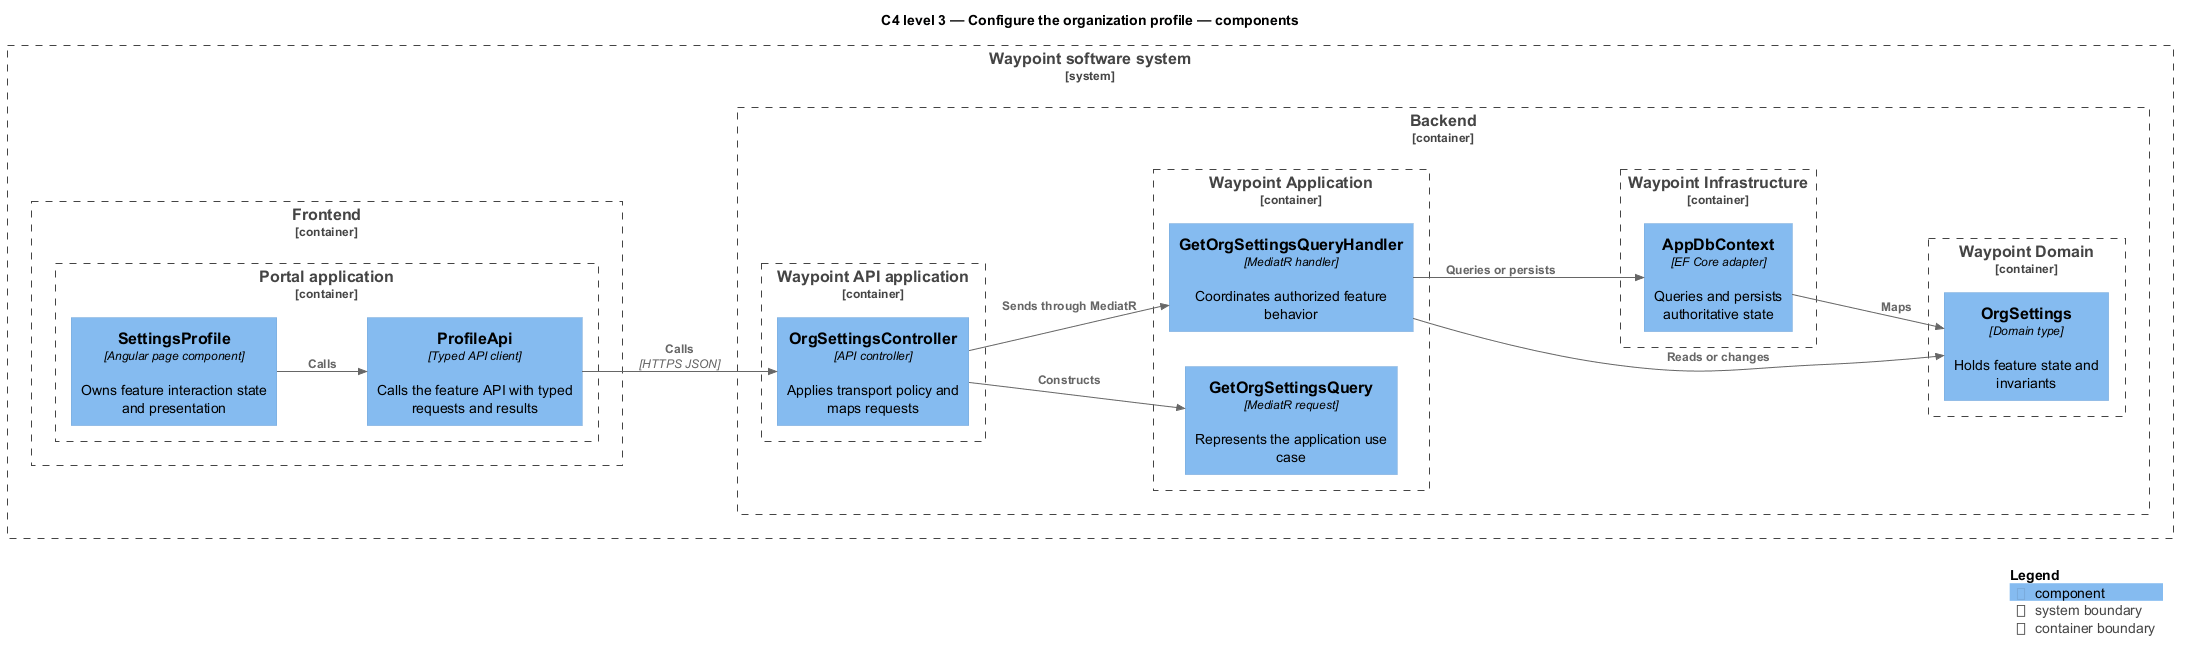

The diagram above was rendered by PlantUML. Its source (embedded in the PNG):
@startuml
!include <C4/C4_Component>
LAYOUT_LEFT_RIGHT()
title C4 level 3 — Configure the organization profile — components
System_Boundary(waypoint, "Waypoint software system") {
  Container_Boundary(frontend, "Frontend") {
    Container_Boundary(frontend_app, "Portal application") {
      Component(page, "SettingsProfile", "Angular page component", "Owns feature interaction state and presentation")
      Component(client, "ProfileApi", "Typed API client", "Calls the feature API with typed requests and results")
    }
  }
  Container_Boundary(backend, "Backend") {
    Container_Boundary(api_app, "Waypoint API application") {
      Component(controller, "OrgSettingsController", "API controller", "Applies transport policy and maps requests")
    }
    Container_Boundary(application, "Waypoint Application") {
      Component(request, "GetOrgSettingsQuery", "MediatR request", "Represents the application use case")
      Component(handler, "GetOrgSettingsQueryHandler", "MediatR handler", "Coordinates authorized feature behavior")
    }
    Container_Boundary(domain, "Waypoint Domain") {
      Component(entity, "OrgSettings", "Domain type", "Holds feature state and invariants")
    }
    Container_Boundary(infrastructure, "Waypoint Infrastructure") {
      Component(persistence, "AppDbContext", "EF Core adapter", "Queries and persists authoritative state")
    }
  }
}
Rel(page, client, "Calls")
Rel(client, controller, "Calls", "HTTPS JSON")
Rel(controller, request, "Constructs")
Rel(controller, handler, "Sends through MediatR")
Rel(handler, entity, "Reads or changes")
Rel(handler, persistence, "Queries or persists")
Rel(persistence, entity, "Maps")
SHOW_LEGEND()
@enduml